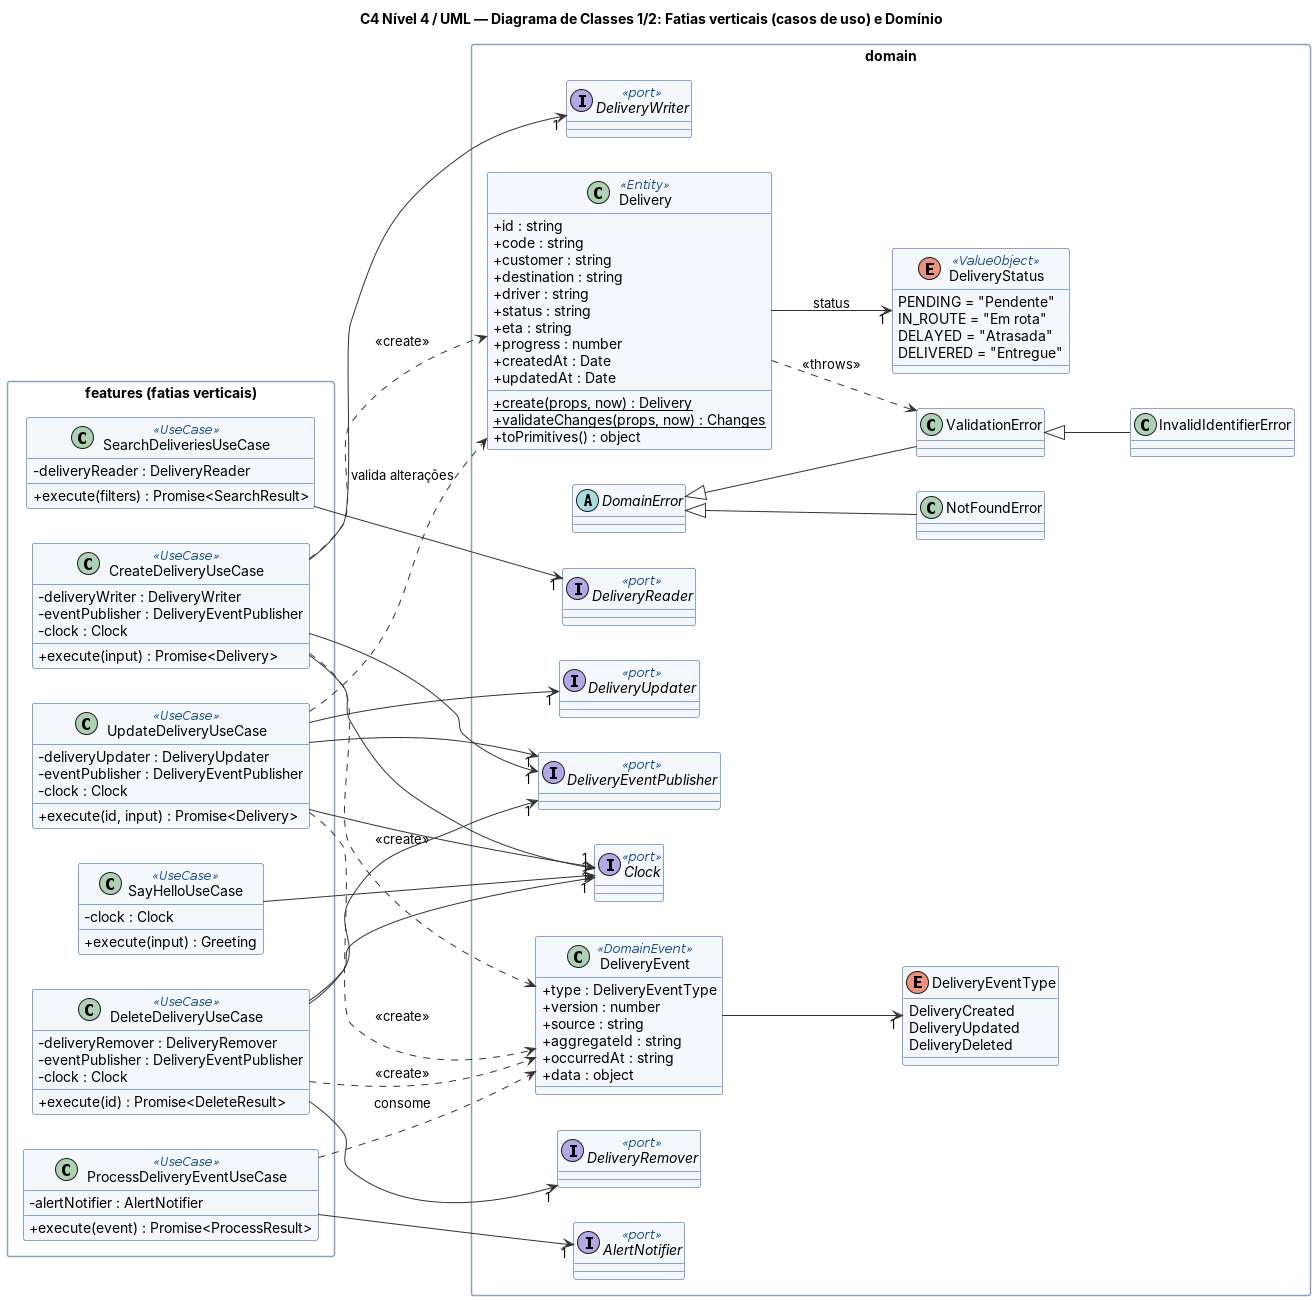

The diagram above was rendered by PlantUML. Its source (embedded in the PNG):
@startuml uml-classes-1-dominio
!include _uml.iuml
title C4 Nível 4 / UML — Diagrama de Classes 1/2: Fatias verticais (casos de uso) e Domínio
left to right direction

package "features (fatias verticais)" {
  class CreateDeliveryUseCase <<UseCase>> {
    - deliveryWriter : DeliveryWriter
    - eventPublisher : DeliveryEventPublisher
    - clock : Clock
    + execute(input) : Promise<Delivery>
  }
  class SearchDeliveriesUseCase <<UseCase>> {
    - deliveryReader : DeliveryReader
    + execute(filters) : Promise<SearchResult>
  }
  class UpdateDeliveryUseCase <<UseCase>> {
    - deliveryUpdater : DeliveryUpdater
    - eventPublisher : DeliveryEventPublisher
    - clock : Clock
    + execute(id, input) : Promise<Delivery>
  }
  class DeleteDeliveryUseCase <<UseCase>> {
    - deliveryRemover : DeliveryRemover
    - eventPublisher : DeliveryEventPublisher
    - clock : Clock
    + execute(id) : Promise<DeleteResult>
  }
  class ProcessDeliveryEventUseCase <<UseCase>> {
    - alertNotifier : AlertNotifier
    + execute(event) : Promise<ProcessResult>
  }
  class SayHelloUseCase <<UseCase>> {
    - clock : Clock
    + execute(input) : Greeting
  }
}

package "domain" {
  class Delivery <<Entity>> {
    + id : string
    + code : string
    + customer : string
    + destination : string
    + driver : string
    + status : string
    + eta : string
    + progress : number
    + createdAt : Date
    + updatedAt : Date
    + {static} create(props, now) : Delivery
    + {static} validateChanges(props, now) : Changes
    + toPrimitives() : object
  }
  enum DeliveryStatus <<ValueObject>> {
    PENDING = "Pendente"
    IN_ROUTE = "Em rota"
    DELAYED = "Atrasada"
    DELIVERED = "Entregue"
  }
  class DeliveryEvent <<DomainEvent>> {
    + type : DeliveryEventType
    + version : number
    + source : string
    + aggregateId : string
    + occurredAt : string
    + data : object
  }
  enum DeliveryEventType {
    DeliveryCreated
    DeliveryUpdated
    DeliveryDeleted
  }
  abstract class DomainError
  class ValidationError
  class InvalidIdentifierError
  class NotFoundError

  interface DeliveryWriter <<port>>
  interface DeliveryReader <<port>>
  interface DeliveryUpdater <<port>>
  interface DeliveryRemover <<port>>
  interface DeliveryEventPublisher <<port>>
  interface AlertNotifier <<port>>
  interface Clock <<port>>
}

CreateDeliveryUseCase ..> Delivery : <<create>>
UpdateDeliveryUseCase ..> Delivery : valida alterações
CreateDeliveryUseCase ..> DeliveryEvent : <<create>>
UpdateDeliveryUseCase ..> DeliveryEvent : <<create>>
DeleteDeliveryUseCase ..> DeliveryEvent : <<create>>
ProcessDeliveryEventUseCase ..> DeliveryEvent : consome

CreateDeliveryUseCase --> "1" DeliveryWriter
CreateDeliveryUseCase --> "1" DeliveryEventPublisher
SearchDeliveriesUseCase --> "1" DeliveryReader
UpdateDeliveryUseCase --> "1" DeliveryUpdater
UpdateDeliveryUseCase --> "1" DeliveryEventPublisher
DeleteDeliveryUseCase --> "1" DeliveryRemover
DeleteDeliveryUseCase --> "1" DeliveryEventPublisher
ProcessDeliveryEventUseCase --> "1" AlertNotifier
CreateDeliveryUseCase --> "1" Clock
SayHelloUseCase --> "1" Clock
UpdateDeliveryUseCase --> "1" Clock
DeleteDeliveryUseCase --> "1" Clock

Delivery --> "1" DeliveryStatus : status
DeliveryEvent --> "1" DeliveryEventType
Delivery ..> ValidationError : <<throws>>
DomainError <|-- ValidationError
DomainError <|-- NotFoundError
ValidationError <|-- InvalidIdentifierError
@enduml